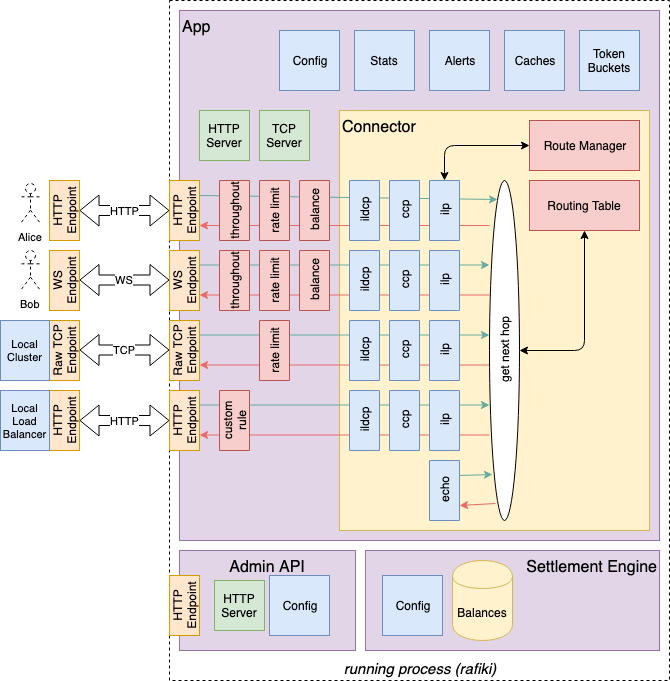

The diagram above was exported from draw.io. Its source (the exported page's mxGraphModel, read from the mxfile embedded in the PNG):
<mxGraphModel dx="2038" dy="1110" grid="1" gridSize="10" guides="1" tooltips="1" connect="1" arrows="1" fold="1" page="1" pageScale="1" pageWidth="850" pageHeight="1100" math="0" shadow="0">
  <root>
    <mxCell id="0" />
    <mxCell id="1" parent="0" />
    <mxCell id="nlWoibvkL3rcW4PSi3S8-73" value="running process (rafiki)" style="rounded=0;whiteSpace=wrap;html=1;fontSize=15;align=center;verticalAlign=bottom;fontStyle=2;dashed=1;" vertex="1" parent="1">
      <mxGeometry x="299" y="130" width="500" height="680" as="geometry" />
    </mxCell>
    <mxCell id="nlWoibvkL3rcW4PSi3S8-55" value="App" style="rounded=0;whiteSpace=wrap;html=1;verticalAlign=top;align=left;fontSize=16;fillColor=#e1d5e7;strokeColor=#9673a6;" vertex="1" parent="1">
      <mxGeometry x="309" y="140" width="480" height="530" as="geometry" />
    </mxCell>
    <mxCell id="nlWoibvkL3rcW4PSi3S8-51" value="Connector" style="rounded=0;whiteSpace=wrap;html=1;verticalAlign=top;align=left;fontSize=16;fillColor=#fff2cc;strokeColor=#d6b656;" vertex="1" parent="1">
      <mxGeometry x="469" y="240" width="310" height="420" as="geometry" />
    </mxCell>
    <mxCell id="nlWoibvkL3rcW4PSi3S8-30" value="" style="endArrow=classic;html=1;entryX=1;entryY=0.75;entryDx=0;entryDy=0;strokeColor=#EA6B66;" edge="1" parent="1">
      <mxGeometry width="50" height="50" relative="1" as="geometry">
        <mxPoint x="619" y="494.5" as="sourcePoint" />
        <mxPoint x="329" y="494.5" as="targetPoint" />
      </mxGeometry>
    </mxCell>
    <mxCell id="nlWoibvkL3rcW4PSi3S8-31" value="" style="endArrow=classic;html=1;exitX=1;exitY=0.25;exitDx=0;exitDy=0;strokeColor=#67AB9F;" edge="1" parent="1">
      <mxGeometry width="50" height="50" relative="1" as="geometry">
        <mxPoint x="329" y="464.5" as="sourcePoint" />
        <mxPoint x="619" y="464.5" as="targetPoint" />
      </mxGeometry>
    </mxCell>
    <mxCell id="nlWoibvkL3rcW4PSi3S8-28" value="" style="endArrow=classic;html=1;entryX=1;entryY=0.75;entryDx=0;entryDy=0;strokeColor=#EA6B66;" edge="1" parent="1">
      <mxGeometry width="50" height="50" relative="1" as="geometry">
        <mxPoint x="619" y="424.5" as="sourcePoint" />
        <mxPoint x="329" y="424.5" as="targetPoint" />
      </mxGeometry>
    </mxCell>
    <mxCell id="nlWoibvkL3rcW4PSi3S8-29" value="" style="endArrow=classic;html=1;exitX=1;exitY=0.25;exitDx=0;exitDy=0;strokeColor=#67AB9F;" edge="1" parent="1">
      <mxGeometry width="50" height="50" relative="1" as="geometry">
        <mxPoint x="329" y="394.5" as="sourcePoint" />
        <mxPoint x="619" y="394.5" as="targetPoint" />
      </mxGeometry>
    </mxCell>
    <mxCell id="nlWoibvkL3rcW4PSi3S8-27" value="" style="endArrow=classic;html=1;entryX=1;entryY=0.75;entryDx=0;entryDy=0;strokeColor=#EA6B66;" edge="1" parent="1" target="nlWoibvkL3rcW4PSi3S8-5">
      <mxGeometry width="50" height="50" relative="1" as="geometry">
        <mxPoint x="619" y="355" as="sourcePoint" />
        <mxPoint x="309" y="530" as="targetPoint" />
      </mxGeometry>
    </mxCell>
    <mxCell id="nlWoibvkL3rcW4PSi3S8-26" value="" style="endArrow=classic;html=1;exitX=1;exitY=0.25;exitDx=0;exitDy=0;entryX=0.267;entryY=0.056;entryDx=0;entryDy=0;entryPerimeter=0;strokeColor=#67AB9F;" edge="1" parent="1" source="nlWoibvkL3rcW4PSi3S8-5" target="nlWoibvkL3rcW4PSi3S8-52">
      <mxGeometry width="50" height="50" relative="1" as="geometry">
        <mxPoint x="259" y="580" as="sourcePoint" />
        <mxPoint x="619" y="325" as="targetPoint" />
      </mxGeometry>
    </mxCell>
    <mxCell id="nlWoibvkL3rcW4PSi3S8-3" value="Route Manager" style="rounded=0;whiteSpace=wrap;html=1;fillColor=#f8cecc;strokeColor=#b85450;" vertex="1" parent="1">
      <mxGeometry x="659" y="250" width="110" height="50" as="geometry" />
    </mxCell>
    <mxCell id="nlWoibvkL3rcW4PSi3S8-4" value="Routing Table" style="rounded=0;whiteSpace=wrap;html=1;fillColor=#f8cecc;strokeColor=#b85450;" vertex="1" parent="1">
      <mxGeometry x="659" y="310" width="110" height="50" as="geometry" />
    </mxCell>
    <mxCell id="nlWoibvkL3rcW4PSi3S8-5" value="HTTP Endpoint" style="rounded=0;whiteSpace=wrap;html=1;horizontal=0;fillColor=#ffe6cc;strokeColor=#d79b00;" vertex="1" parent="1">
      <mxGeometry x="299" y="310" width="30" height="60" as="geometry" />
    </mxCell>
    <mxCell id="nlWoibvkL3rcW4PSi3S8-6" value="WS Endpoint" style="rounded=0;whiteSpace=wrap;html=1;horizontal=0;fillColor=#ffe6cc;strokeColor=#d79b00;" vertex="1" parent="1">
      <mxGeometry x="299" y="380" width="30" height="60" as="geometry" />
    </mxCell>
    <mxCell id="nlWoibvkL3rcW4PSi3S8-7" value="Raw TCP Endpoint" style="rounded=0;whiteSpace=wrap;html=1;horizontal=0;fillColor=#ffe6cc;strokeColor=#d79b00;" vertex="1" parent="1">
      <mxGeometry x="299" y="450" width="30" height="60" as="geometry" />
    </mxCell>
    <mxCell id="nlWoibvkL3rcW4PSi3S8-8" value="throughout&lt;br&gt;" style="rounded=0;whiteSpace=wrap;html=1;direction=west;horizontal=0;fillColor=#f8cecc;strokeColor=#b85450;" vertex="1" parent="1">
      <mxGeometry x="349" y="310" width="30" height="60" as="geometry" />
    </mxCell>
    <mxCell id="nlWoibvkL3rcW4PSi3S8-9" value="balance" style="rounded=0;whiteSpace=wrap;html=1;direction=west;horizontal=0;fillColor=#f8cecc;strokeColor=#b85450;" vertex="1" parent="1">
      <mxGeometry x="429" y="310" width="30" height="60" as="geometry" />
    </mxCell>
    <mxCell id="nlWoibvkL3rcW4PSi3S8-10" value="rate limit" style="rounded=0;whiteSpace=wrap;html=1;direction=west;horizontal=0;fillColor=#f8cecc;strokeColor=#b85450;" vertex="1" parent="1">
      <mxGeometry x="389" y="310" width="30" height="60" as="geometry" />
    </mxCell>
    <mxCell id="nlWoibvkL3rcW4PSi3S8-11" value="throughout" style="rounded=0;whiteSpace=wrap;html=1;direction=west;horizontal=0;fillColor=#f8cecc;strokeColor=#b85450;" vertex="1" parent="1">
      <mxGeometry x="349" y="380" width="30" height="60" as="geometry" />
    </mxCell>
    <mxCell id="nlWoibvkL3rcW4PSi3S8-12" value="balance" style="rounded=0;whiteSpace=wrap;html=1;direction=west;horizontal=0;fillColor=#f8cecc;strokeColor=#b85450;" vertex="1" parent="1">
      <mxGeometry x="429" y="380" width="30" height="60" as="geometry" />
    </mxCell>
    <mxCell id="nlWoibvkL3rcW4PSi3S8-13" value="rate limit" style="rounded=0;whiteSpace=wrap;html=1;direction=west;horizontal=0;fillColor=#f8cecc;strokeColor=#b85450;" vertex="1" parent="1">
      <mxGeometry x="389" y="380" width="30" height="60" as="geometry" />
    </mxCell>
    <mxCell id="nlWoibvkL3rcW4PSi3S8-16" value="rate limit" style="rounded=0;whiteSpace=wrap;html=1;direction=west;horizontal=0;fillColor=#f8cecc;strokeColor=#b85450;" vertex="1" parent="1">
      <mxGeometry x="389" y="450" width="30" height="60" as="geometry" />
    </mxCell>
    <mxCell id="nlWoibvkL3rcW4PSi3S8-17" value="ildcp&lt;br&gt;" style="rounded=0;whiteSpace=wrap;html=1;direction=west;horizontal=0;fillColor=#dae8fc;strokeColor=#6c8ebf;" vertex="1" parent="1">
      <mxGeometry x="479" y="310" width="30" height="60" as="geometry" />
    </mxCell>
    <mxCell id="nlWoibvkL3rcW4PSi3S8-18" value="ildcp&lt;br&gt;" style="rounded=0;whiteSpace=wrap;html=1;direction=west;horizontal=0;fillColor=#dae8fc;strokeColor=#6c8ebf;" vertex="1" parent="1">
      <mxGeometry x="479" y="380" width="30" height="60" as="geometry" />
    </mxCell>
    <mxCell id="nlWoibvkL3rcW4PSi3S8-19" value="ildcp&lt;br&gt;" style="rounded=0;whiteSpace=wrap;html=1;direction=west;horizontal=0;fillColor=#dae8fc;strokeColor=#6c8ebf;" vertex="1" parent="1">
      <mxGeometry x="479" y="450" width="30" height="60" as="geometry" />
    </mxCell>
    <mxCell id="nlWoibvkL3rcW4PSi3S8-20" value="ccp&lt;br&gt;" style="rounded=0;whiteSpace=wrap;html=1;direction=west;horizontal=0;fillColor=#dae8fc;strokeColor=#6c8ebf;" vertex="1" parent="1">
      <mxGeometry x="519" y="310" width="30" height="60" as="geometry" />
    </mxCell>
    <mxCell id="nlWoibvkL3rcW4PSi3S8-21" value="ccp&lt;br&gt;" style="rounded=0;whiteSpace=wrap;html=1;direction=west;horizontal=0;fillColor=#dae8fc;strokeColor=#6c8ebf;" vertex="1" parent="1">
      <mxGeometry x="519" y="380" width="30" height="60" as="geometry" />
    </mxCell>
    <mxCell id="nlWoibvkL3rcW4PSi3S8-22" value="ccp&lt;br&gt;" style="rounded=0;whiteSpace=wrap;html=1;direction=west;horizontal=0;fillColor=#dae8fc;strokeColor=#6c8ebf;" vertex="1" parent="1">
      <mxGeometry x="519" y="450" width="30" height="60" as="geometry" />
    </mxCell>
    <mxCell id="nlWoibvkL3rcW4PSi3S8-23" value="ilp&lt;br&gt;" style="rounded=0;whiteSpace=wrap;html=1;direction=west;horizontal=0;fillColor=#dae8fc;strokeColor=#6c8ebf;" vertex="1" parent="1">
      <mxGeometry x="559" y="310" width="30" height="60" as="geometry" />
    </mxCell>
    <mxCell id="nlWoibvkL3rcW4PSi3S8-24" value="ilp&lt;br&gt;" style="rounded=0;whiteSpace=wrap;html=1;direction=west;horizontal=0;fillColor=#dae8fc;strokeColor=#6c8ebf;" vertex="1" parent="1">
      <mxGeometry x="559" y="380" width="30" height="60" as="geometry" />
    </mxCell>
    <mxCell id="nlWoibvkL3rcW4PSi3S8-25" value="ilp&lt;br&gt;" style="rounded=0;whiteSpace=wrap;html=1;direction=west;horizontal=0;fillColor=#dae8fc;strokeColor=#6c8ebf;" vertex="1" parent="1">
      <mxGeometry x="559" y="450" width="30" height="60" as="geometry" />
    </mxCell>
    <mxCell id="nlWoibvkL3rcW4PSi3S8-33" value="" style="endArrow=classic;html=1;entryX=0;entryY=0.25;entryDx=0;entryDy=0;exitX=0.2;exitY=0.937;exitDx=0;exitDy=0;exitPerimeter=0;strokeColor=#EA6B66;" edge="1" parent="1" target="nlWoibvkL3rcW4PSi3S8-41">
      <mxGeometry width="50" height="50" relative="1" as="geometry">
        <mxPoint x="625" y="633" as="sourcePoint" />
        <mxPoint x="509" y="635" as="targetPoint" />
      </mxGeometry>
    </mxCell>
    <mxCell id="nlWoibvkL3rcW4PSi3S8-34" value="" style="endArrow=classic;html=1;exitX=0;exitY=0.75;exitDx=0;exitDy=0;entryX=0.1;entryY=0.83;entryDx=0;entryDy=0;entryPerimeter=0;strokeColor=#67AB9F;" edge="1" parent="1" source="nlWoibvkL3rcW4PSi3S8-41">
      <mxGeometry width="50" height="50" relative="1" as="geometry">
        <mxPoint x="479" y="605" as="sourcePoint" />
        <mxPoint x="622" y="604" as="targetPoint" />
      </mxGeometry>
    </mxCell>
    <mxCell id="nlWoibvkL3rcW4PSi3S8-41" value="echo&lt;br&gt;" style="rounded=0;whiteSpace=wrap;html=1;direction=west;horizontal=0;fillColor=#dae8fc;strokeColor=#6c8ebf;" vertex="1" parent="1">
      <mxGeometry x="559" y="590" width="30" height="60" as="geometry" />
    </mxCell>
    <mxCell id="nlWoibvkL3rcW4PSi3S8-43" value="HTTP Endpoint" style="rounded=0;whiteSpace=wrap;html=1;horizontal=0;fillColor=#ffe6cc;strokeColor=#d79b00;" vertex="1" parent="1">
      <mxGeometry x="179" y="310" width="30" height="60" as="geometry" />
    </mxCell>
    <mxCell id="nlWoibvkL3rcW4PSi3S8-44" value="WS Endpoint" style="rounded=0;whiteSpace=wrap;html=1;horizontal=0;fillColor=#ffe6cc;strokeColor=#d79b00;" vertex="1" parent="1">
      <mxGeometry x="179" y="380" width="30" height="60" as="geometry" />
    </mxCell>
    <mxCell id="nlWoibvkL3rcW4PSi3S8-45" value="Raw TCP Endpoint" style="rounded=0;whiteSpace=wrap;html=1;horizontal=0;fillColor=#ffe6cc;strokeColor=#d79b00;" vertex="1" parent="1">
      <mxGeometry x="179" y="450" width="30" height="60" as="geometry" />
    </mxCell>
    <mxCell id="nlWoibvkL3rcW4PSi3S8-47" value="HTTP" style="shape=flexArrow;endArrow=classic;startArrow=classic;html=1;entryX=0;entryY=0.5;entryDx=0;entryDy=0;exitX=1;exitY=0.5;exitDx=0;exitDy=0;" edge="1" parent="1" source="nlWoibvkL3rcW4PSi3S8-43" target="nlWoibvkL3rcW4PSi3S8-5">
      <mxGeometry width="50" height="50" relative="1" as="geometry">
        <mxPoint x="179" y="650" as="sourcePoint" />
        <mxPoint x="229" y="600" as="targetPoint" />
      </mxGeometry>
    </mxCell>
    <mxCell id="nlWoibvkL3rcW4PSi3S8-48" value="WS" style="shape=flexArrow;endArrow=classic;startArrow=classic;html=1;entryX=0;entryY=0.5;entryDx=0;entryDy=0;exitX=1;exitY=0.5;exitDx=0;exitDy=0;" edge="1" parent="1">
      <mxGeometry width="50" height="50" relative="1" as="geometry">
        <mxPoint x="209" y="409.5" as="sourcePoint" />
        <mxPoint x="299" y="409.5" as="targetPoint" />
      </mxGeometry>
    </mxCell>
    <mxCell id="nlWoibvkL3rcW4PSi3S8-49" value="TCP" style="shape=flexArrow;endArrow=classic;startArrow=classic;html=1;entryX=0;entryY=0.5;entryDx=0;entryDy=0;exitX=1;exitY=0.5;exitDx=0;exitDy=0;" edge="1" parent="1">
      <mxGeometry width="50" height="50" relative="1" as="geometry">
        <mxPoint x="209" y="479.5" as="sourcePoint" />
        <mxPoint x="299" y="479.5" as="targetPoint" />
      </mxGeometry>
    </mxCell>
    <mxCell id="nlWoibvkL3rcW4PSi3S8-52" value="get next hop" style="ellipse;whiteSpace=wrap;html=1;fontSize=12;align=center;horizontal=0;" vertex="1" parent="1">
      <mxGeometry x="619" y="310" width="30" height="340" as="geometry" />
    </mxCell>
    <mxCell id="nlWoibvkL3rcW4PSi3S8-53" value="" style="endArrow=classic;startArrow=classic;html=1;fontSize=12;entryX=0.5;entryY=1;entryDx=0;entryDy=0;exitX=1;exitY=0.5;exitDx=0;exitDy=0;" edge="1" parent="1" source="nlWoibvkL3rcW4PSi3S8-52" target="nlWoibvkL3rcW4PSi3S8-4">
      <mxGeometry width="50" height="50" relative="1" as="geometry">
        <mxPoint x="179" y="670" as="sourcePoint" />
        <mxPoint x="229" y="620" as="targetPoint" />
        <Array as="points">
          <mxPoint x="714" y="480" />
        </Array>
      </mxGeometry>
    </mxCell>
    <mxCell id="nlWoibvkL3rcW4PSi3S8-54" value="" style="endArrow=classic;startArrow=classic;html=1;fontSize=12;entryX=0;entryY=0.5;entryDx=0;entryDy=0;exitX=0.5;exitY=1;exitDx=0;exitDy=0;" edge="1" parent="1" source="nlWoibvkL3rcW4PSi3S8-23" target="nlWoibvkL3rcW4PSi3S8-3">
      <mxGeometry width="50" height="50" relative="1" as="geometry">
        <mxPoint x="179" y="670" as="sourcePoint" />
        <mxPoint x="229" y="620" as="targetPoint" />
        <Array as="points">
          <mxPoint x="574" y="275" />
        </Array>
      </mxGeometry>
    </mxCell>
    <mxCell id="nlWoibvkL3rcW4PSi3S8-56" value="HTTP&lt;br&gt;Server" style="whiteSpace=wrap;html=1;aspect=fixed;fontSize=12;align=center;fillColor=#d5e8d4;strokeColor=#82b366;" vertex="1" parent="1">
      <mxGeometry x="329" y="240" width="50" height="50" as="geometry" />
    </mxCell>
    <mxCell id="nlWoibvkL3rcW4PSi3S8-57" value="TCP Server" style="whiteSpace=wrap;html=1;aspect=fixed;fontSize=12;align=center;fillColor=#d5e8d4;strokeColor=#82b366;" vertex="1" parent="1">
      <mxGeometry x="389" y="240" width="50" height="50" as="geometry" />
    </mxCell>
    <mxCell id="nlWoibvkL3rcW4PSi3S8-58" value="Config" style="rounded=0;whiteSpace=wrap;html=1;fontSize=12;align=center;fillColor=#dae8fc;strokeColor=#6c8ebf;" vertex="1" parent="1">
      <mxGeometry x="409" y="160" width="60" height="60" as="geometry" />
    </mxCell>
    <mxCell id="nlWoibvkL3rcW4PSi3S8-59" value="Alerts" style="rounded=0;whiteSpace=wrap;html=1;fontSize=12;align=center;fillColor=#dae8fc;strokeColor=#6c8ebf;" vertex="1" parent="1">
      <mxGeometry x="559" y="160" width="60" height="60" as="geometry" />
    </mxCell>
    <mxCell id="nlWoibvkL3rcW4PSi3S8-60" value="Stats" style="rounded=0;whiteSpace=wrap;html=1;fontSize=12;align=center;fillColor=#dae8fc;strokeColor=#6c8ebf;" vertex="1" parent="1">
      <mxGeometry x="484" y="160" width="60" height="60" as="geometry" />
    </mxCell>
    <mxCell id="nlWoibvkL3rcW4PSi3S8-61" value="Caches" style="rounded=0;whiteSpace=wrap;html=1;fontSize=12;align=center;fillColor=#dae8fc;strokeColor=#6c8ebf;" vertex="1" parent="1">
      <mxGeometry x="634" y="160" width="60" height="60" as="geometry" />
    </mxCell>
    <mxCell id="nlWoibvkL3rcW4PSi3S8-62" value="Token Buckets" style="rounded=0;whiteSpace=wrap;html=1;fontSize=12;align=center;fillColor=#dae8fc;strokeColor=#6c8ebf;" vertex="1" parent="1">
      <mxGeometry x="709" y="160" width="60" height="60" as="geometry" />
    </mxCell>
    <mxCell id="nlWoibvkL3rcW4PSi3S8-64" value="Settlement Engine" style="rounded=0;whiteSpace=wrap;html=1;verticalAlign=top;align=right;fontSize=16;fillColor=#e1d5e7;strokeColor=#9673a6;" vertex="1" parent="1">
      <mxGeometry x="495" y="680" width="294" height="100" as="geometry" />
    </mxCell>
    <mxCell id="nlWoibvkL3rcW4PSi3S8-65" value="Balances" style="shape=cylinder;whiteSpace=wrap;html=1;boundedLbl=1;backgroundOutline=1;fontSize=12;align=center;fillColor=#fff2cc;strokeColor=#d6b656;" vertex="1" parent="1">
      <mxGeometry x="582" y="690" width="60" height="80" as="geometry" />
    </mxCell>
    <mxCell id="nlWoibvkL3rcW4PSi3S8-66" value="Config" style="rounded=0;whiteSpace=wrap;html=1;fontSize=12;align=center;fillColor=#dae8fc;strokeColor=#6c8ebf;" vertex="1" parent="1">
      <mxGeometry x="512" y="705" width="60" height="60" as="geometry" />
    </mxCell>
    <mxCell id="nlWoibvkL3rcW4PSi3S8-69" value="Admin API" style="rounded=0;whiteSpace=wrap;html=1;verticalAlign=top;align=center;fontSize=16;fillColor=#e1d5e7;strokeColor=#9673a6;" vertex="1" parent="1">
      <mxGeometry x="309" y="680" width="176" height="100" as="geometry" />
    </mxCell>
    <mxCell id="nlWoibvkL3rcW4PSi3S8-74" value="HTTP&lt;br&gt;Server" style="whiteSpace=wrap;html=1;aspect=fixed;fontSize=12;align=center;fillColor=#d5e8d4;strokeColor=#82b366;" vertex="1" parent="1">
      <mxGeometry x="344" y="710" width="50" height="50" as="geometry" />
    </mxCell>
    <mxCell id="nlWoibvkL3rcW4PSi3S8-75" value="HTTP Endpoint" style="rounded=0;whiteSpace=wrap;html=1;horizontal=0;fillColor=#ffe6cc;strokeColor=#d79b00;" vertex="1" parent="1">
      <mxGeometry x="299" y="705" width="30" height="60" as="geometry" />
    </mxCell>
    <mxCell id="nlWoibvkL3rcW4PSi3S8-76" value="" style="endArrow=classic;html=1;entryX=1;entryY=0.75;entryDx=0;entryDy=0;strokeColor=#EA6B66;" edge="1" parent="1">
      <mxGeometry width="50" height="50" relative="1" as="geometry">
        <mxPoint x="619" y="564.5" as="sourcePoint" />
        <mxPoint x="329" y="564.5" as="targetPoint" />
      </mxGeometry>
    </mxCell>
    <mxCell id="nlWoibvkL3rcW4PSi3S8-77" value="" style="endArrow=classic;html=1;exitX=1;exitY=0.25;exitDx=0;exitDy=0;strokeColor=#67AB9F;" edge="1" parent="1">
      <mxGeometry width="50" height="50" relative="1" as="geometry">
        <mxPoint x="329" y="534.5" as="sourcePoint" />
        <mxPoint x="619" y="534.5" as="targetPoint" />
      </mxGeometry>
    </mxCell>
    <mxCell id="nlWoibvkL3rcW4PSi3S8-78" value="HTTP Endpoint" style="rounded=0;whiteSpace=wrap;html=1;horizontal=0;fillColor=#ffe6cc;strokeColor=#d79b00;" vertex="1" parent="1">
      <mxGeometry x="299" y="520" width="30" height="60" as="geometry" />
    </mxCell>
    <mxCell id="nlWoibvkL3rcW4PSi3S8-79" value="custom rule" style="rounded=0;whiteSpace=wrap;html=1;direction=west;horizontal=0;fillColor=#f8cecc;strokeColor=#b85450;" vertex="1" parent="1">
      <mxGeometry x="349" y="520" width="30" height="60" as="geometry" />
    </mxCell>
    <mxCell id="nlWoibvkL3rcW4PSi3S8-80" value="ildcp&lt;br&gt;" style="rounded=0;whiteSpace=wrap;html=1;direction=west;horizontal=0;fillColor=#dae8fc;strokeColor=#6c8ebf;" vertex="1" parent="1">
      <mxGeometry x="479" y="520" width="30" height="60" as="geometry" />
    </mxCell>
    <mxCell id="nlWoibvkL3rcW4PSi3S8-81" value="ccp&lt;br&gt;" style="rounded=0;whiteSpace=wrap;html=1;direction=west;horizontal=0;fillColor=#dae8fc;strokeColor=#6c8ebf;" vertex="1" parent="1">
      <mxGeometry x="519" y="520" width="30" height="60" as="geometry" />
    </mxCell>
    <mxCell id="nlWoibvkL3rcW4PSi3S8-82" value="ilp&lt;br&gt;" style="rounded=0;whiteSpace=wrap;html=1;direction=west;horizontal=0;fillColor=#dae8fc;strokeColor=#6c8ebf;" vertex="1" parent="1">
      <mxGeometry x="559" y="520" width="30" height="60" as="geometry" />
    </mxCell>
    <mxCell id="nlWoibvkL3rcW4PSi3S8-83" value="HTTP Endpoint" style="rounded=0;whiteSpace=wrap;html=1;horizontal=0;fillColor=#ffe6cc;strokeColor=#d79b00;" vertex="1" parent="1">
      <mxGeometry x="179" y="520" width="30" height="60" as="geometry" />
    </mxCell>
    <mxCell id="nlWoibvkL3rcW4PSi3S8-84" value="HTTP" style="shape=flexArrow;endArrow=classic;startArrow=classic;html=1;entryX=0;entryY=0.5;entryDx=0;entryDy=0;exitX=1;exitY=0.5;exitDx=0;exitDy=0;" edge="1" parent="1" source="nlWoibvkL3rcW4PSi3S8-83">
      <mxGeometry width="50" height="50" relative="1" as="geometry">
        <mxPoint x="179" y="860" as="sourcePoint" />
        <mxPoint x="299" y="550" as="targetPoint" />
      </mxGeometry>
    </mxCell>
    <mxCell id="nlWoibvkL3rcW4PSi3S8-85" value="Alice" style="shape=umlActor;verticalLabelPosition=bottom;labelBackgroundColor=#ffffff;verticalAlign=top;html=1;outlineConnect=0;dashed=1;fontSize=11;align=center;" vertex="1" parent="1">
      <mxGeometry x="150" y="313" width="20" height="40" as="geometry" />
    </mxCell>
    <mxCell id="nlWoibvkL3rcW4PSi3S8-87" value="Bob" style="shape=umlActor;verticalLabelPosition=bottom;labelBackgroundColor=#ffffff;verticalAlign=top;html=1;outlineConnect=0;dashed=1;fontSize=11;align=center;" vertex="1" parent="1">
      <mxGeometry x="150" y="380" width="20" height="40" as="geometry" />
    </mxCell>
    <mxCell id="nlWoibvkL3rcW4PSi3S8-90" value="Local&lt;br&gt;Cluster" style="rounded=0;whiteSpace=wrap;html=1;fontSize=11;align=center;fillColor=#dae8fc;strokeColor=#6c8ebf;" vertex="1" parent="1">
      <mxGeometry x="130" y="450" width="49" height="60" as="geometry" />
    </mxCell>
    <mxCell id="nlWoibvkL3rcW4PSi3S8-91" value="Local&lt;br&gt;Load Balancer&lt;br&gt;" style="rounded=0;whiteSpace=wrap;html=1;fontSize=11;align=center;fillColor=#dae8fc;strokeColor=#6c8ebf;" vertex="1" parent="1">
      <mxGeometry x="130" y="520" width="49" height="60" as="geometry" />
    </mxCell>
    <mxCell id="nlWoibvkL3rcW4PSi3S8-92" value="Config" style="rounded=0;whiteSpace=wrap;html=1;fontSize=12;align=center;fillColor=#dae8fc;strokeColor=#6c8ebf;" vertex="1" parent="1">
      <mxGeometry x="399" y="705" width="60" height="60" as="geometry" />
    </mxCell>
  </root>
</mxGraphModel>